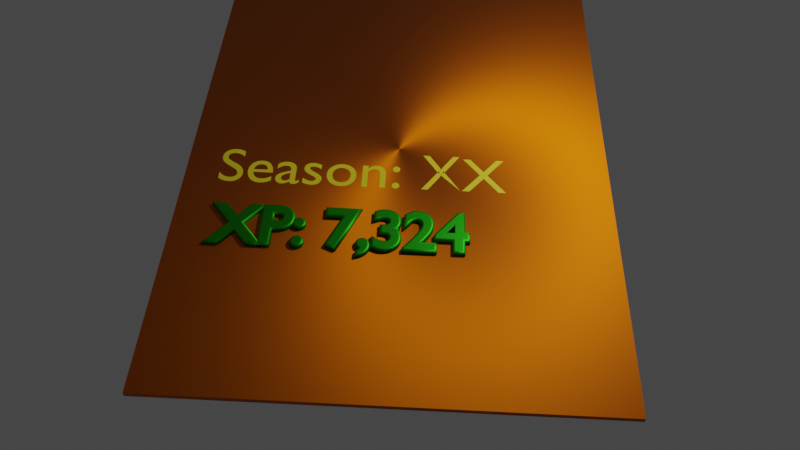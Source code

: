# Source: card.blend  (saved by Blender 3.5.10; exported with 4.5.12 LTS)
import bpy
from mathutils import Matrix  # noqa: F401  (used for matrix-valued properties, if any)

bpy.ops.wm.read_factory_settings(use_empty=True)
scene = bpy.context.scene
scene.name = 'Scene'

# ---- collections
col_collection = bpy.data.collections.new('Collection'); scene.collection.children.link(col_collection)

# ---- materials (node trees are filled in below, after node groups)
mat_orange_backing = bpy.data.materials.new('Orange Backing')
mat_orange_backing.alpha_threshold = 0.0
mat_orange_backing.use_transparent_shadow = False
mat_orange_backing.preview_render_type = 'CUBE'
mat_orange_backing.roughness = 0.5
mat_orange_backing.line_color = (0.0, 0.0, 0.0, 1.0)
mat_green__metal = bpy.data.materials.new('Green  Metal')
mat_green__metal.use_transparent_shadow = False
mat_material = bpy.data.materials.new('Material')
mat_material.use_transparent_shadow = False

# ---- material node trees
mat_orange_backing.use_nodes = True; mat_orange_backing.node_tree.nodes.clear()
_N = mat_orange_backing.node_tree.nodes; _L = mat_orange_backing.node_tree.links
n0 = _N.new('ShaderNodeOutputMaterial'); n0.name = 'Material Output'; n0.location = (300, 300)
n1 = _N.new('ShaderNodeBsdfPrincipled'); n1.name = 'Principled BSDF'; n1.location = (10, 300)
n1.distribution = 'GGX'
n1.subsurface_method = 'RANDOM_WALK_SKIN'
n1.inputs[0].default_value = (0.8, 0.1761, 0.0, 1.0)
n1.inputs[1].default_value = 1.0
n1.inputs[2].default_value = 0.6702
n1.inputs[3].default_value = 0.0
n1.inputs[9].default_value = (0.0, 0.0, 0.0)
n1.inputs[11].default_value = 1.01
n1.inputs[12].default_value = 0.383
n1.inputs[13].default_value = 1.0
n1.inputs[15].default_value = 0.7234
n1.inputs[19].default_value = 0.04787
n1.inputs[20].default_value = 0.5938
n1.inputs[24].default_value = 0.0617
n1.inputs[27].default_value = (0.01954, 0.005263, 0.002335, 1.0)
_L.new(n1.outputs[0], n0.inputs[0])
n0.is_active_output = True
mat_green__metal.use_nodes = True; mat_green__metal.node_tree.nodes.clear()
_N = mat_green__metal.node_tree.nodes; _L = mat_green__metal.node_tree.links
n0 = _N.new('ShaderNodeBsdfPrincipled'); n0.name = 'Principled BSDF'; n0.location = (10, 300)
n0.distribution = 'GGX'
n0.subsurface_method = 'RANDOM_WALK_SKIN'
n0.inputs[0].default_value = (0.01952, 0.3694, 0.009476, 1.0)
n0.inputs[1].default_value = 1.0
n0.inputs[3].default_value = 1.45
n0.inputs[27].default_value = (0.0, 0.0, 0.0, 1.0)
n0.inputs[28].default_value = 1.0
n1 = _N.new('ShaderNodeOutputMaterial'); n1.name = 'Material Output'; n1.location = (300, 300)
_L.new(n0.outputs[0], n1.inputs[0])
n1.is_active_output = True
mat_material.use_nodes = True; mat_material.node_tree.nodes.clear()
_N = mat_material.node_tree.nodes; _L = mat_material.node_tree.links
n0 = _N.new('ShaderNodeBsdfPrincipled'); n0.name = 'Principled BSDF'; n0.location = (10, 300)
n0.distribution = 'GGX'
n0.subsurface_method = 'RANDOM_WALK_SKIN'
n0.inputs[0].default_value = (0.8, 0.6474, 0.01139, 1.0)
n0.inputs[3].default_value = 1.45
n0.inputs[27].default_value = (0.0, 0.0, 0.0, 1.0)
n0.inputs[28].default_value = 1.0
n1 = _N.new('ShaderNodeOutputMaterial'); n1.name = 'Material Output'; n1.location = (300, 300)
_L.new(n0.outputs[0], n1.inputs[0])
n1.is_active_output = True

# ---- world
world_world = bpy.data.worlds.new('World'); scene.world = world_world
world_world.use_nodes = True; world_world.node_tree.nodes.clear()
_N = world_world.node_tree.nodes; _L = world_world.node_tree.links
n0 = _N.new('ShaderNodeOutputWorld'); n0.name = 'World Output'; n0.location = (300, 300)
n1 = _N.new('ShaderNodeBackground'); n1.name = 'Background'; n1.location = (10, 300)
n1.inputs[0].default_value = (0.05088, 0.05088, 0.05088, 1.0)
_L.new(n1.outputs[0], n0.inputs[0])
n0.is_active_output = True
world_world.color = (0.05088, 0.05088, 0.05088)
world_world.use_sun_shadow = False
world_world.sun_shadow_jitter_overblur = 0.0

# ---- cameras
cam_camera = bpy.data.cameras.new('Camera')
cam_camera.clip_end = 100.0
cam_camera.lens = 34.98
cam_camera.ortho_scale = 7.314

# ---- lights
light_light = bpy.data.lights.new('Light', 'POINT')
light_light.transmission_factor = 0.0
light_light.energy = 1000.0
light_light.shadow_soft_size = 0.1
light_light.shadow_maximum_resolution = 0.006
light_light.use_absolute_resolution = True

# ---- meshes
me_cube = bpy.data.meshes.new('Cube')
me_cube.from_pydata([(1.0, 1.0, -0.9103), (1.0, 1.0, -1.0), (1.0, -8.18, -0.9103), (1.0, -8.18, -1.0), (-5.882, 1.0, -0.9103), (-5.882, 1.0, -1.0), (-5.882, -8.18, -0.9103), (-5.882, -8.18, -1.0)], [], [(0, 4, 6, 2), (3, 2, 6, 7), (7, 6, 4, 5), (5, 1, 3, 7), (1, 0, 2, 3), (5, 4, 0, 1)])
_uv = me_cube.uv_layers.new(name='UVMap')
_uv.uv.foreach_set('vector', [0.625, 0.5, 0.875, 0.5, 0.875, 0.75, 0.625, 0.75, 0.375, 0.75, 0.625, 0.75, 0.625, 1.0, 0.375, 1.0, 0.375, 0.0, 0.625, 0.0, 0.625, 0.25, 0.375, 0.25, 0.125, 0.5, 0.375, 0.5, 0.375, 0.75, 0.125, 0.75, 0.375, 0.5, 0.625, 0.5, 0.625, 0.75, 0.375, 0.75, 0.375, 0.25, 0.625, 0.25, 0.625, 0.5, 0.375, 0.5])
me_cube.materials.append(mat_orange_backing)
me_cube.use_mirror_vertex_groups = False
me_cube.update()

# ---- curves / text
txt_xp = bpy.data.curves.new('XP', 'FONT')
txt_xp.dimensions = '2D'
txt_xp.body = 'XP: 7,324'
txt_xp.materials.append(mat_green__metal)
txt_xp.offset = 0.01
txt_xp.extrude = 0.03
txt_xp.bevel_depth = 0.04
txt_xp.taper_radius_mode = 'ADD'
txt_season = bpy.data.curves.new('Season', 'FONT')
txt_season.dimensions = '2D'
txt_season.body = 'Season: ⅩX'
txt_season.materials.append(mat_material)
txt_season.bevel_mode = 'PROFILE'
txt_season.bevel_profile.use_clip = True

# ---- objects
ob_cube = bpy.data.objects.new('Cube', me_cube)
ob_light = bpy.data.objects.new('Light', light_light)
ob_camera = bpy.data.objects.new('Camera', cam_camera)
ob_xp = bpy.data.objects.new('XP', txt_xp)
ob_season = bpy.data.objects.new('Season', txt_season)

# ---- transforms, parenting, visibility, modifiers, constraints
ob_cube.location = (2.48, 3.674, 1.405)
ob_cube.lock_rotations_4d = False
ob_cube.empty_display_type = 'ARROWS'
ob_cube.lineart.crease_threshold = 0.0
ob_light.location = (4.076, 1.005, 5.904)
ob_light.rotation_euler = (0.6503, 0.05522, 1.866)
ob_light.lock_rotations_4d = False
ob_light.empty_display_type = 'ARROWS'
ob_light.color = (0.0, 0.0, 0.0, 0.0)
ob_light.lineart.crease_threshold = 0.0
ob_camera.location = (0.3239, -8.798, 10.04)
ob_camera.rotation_euler = (0.6522, -0.01466, 0.04657)
ob_camera.lock_rotations_4d = False
ob_camera.empty_display_type = 'ARROWS'
ob_camera.color = (0.0, 0.0, 0.0, 0.0)
ob_camera.display_type = 'WIRE'
ob_camera.lineart.crease_threshold = 0.0
ob_xp.location = (-2.75, -1.997, 0.5024)
ob_season.location = (-2.895, -0.7692, 0.4949)

# ---- collection membership
col_collection.objects.link(ob_cube)
col_collection.objects.link(ob_light)
col_collection.objects.link(ob_camera)
col_collection.objects.link(ob_xp)
col_collection.objects.link(ob_season)

# ---- scene / render settings (as saved in the file)
scene.camera = ob_camera
scene.frame_start = 1; scene.frame_end = 250; scene.frame_set(6)
scene.render.engine = 'BLENDER_EEVEE_NEXT'
scene.cycles.sampling_pattern = 'TABULATED_SOBOL'
scene.view_settings.view_transform = 'Filmic'
bpy.context.view_layer.update()
